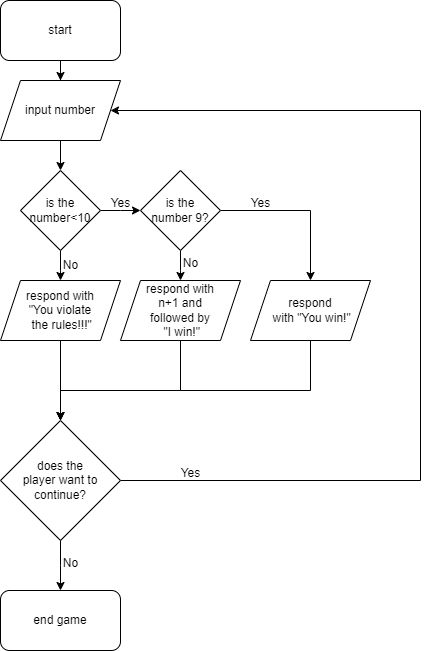

The diagram above was exported from draw.io. Its source (the exported page's mxGraphModel, read from the mxfile embedded in the PNG):
<mxGraphModel dx="1050" dy="566" grid="1" gridSize="10" guides="1" tooltips="1" connect="1" arrows="1" fold="1" page="1" pageScale="1" pageWidth="827" pageHeight="1169" math="0" shadow="0">
  <root>
    <mxCell id="WIyWlLk6GJQsqaUBKTNV-0" />
    <mxCell id="WIyWlLk6GJQsqaUBKTNV-1" parent="WIyWlLk6GJQsqaUBKTNV-0" />
    <mxCell id="7QxBkUVExuU79ObAWWG--0" value="start" style="rounded=1;whiteSpace=wrap;html=1;" vertex="1" parent="WIyWlLk6GJQsqaUBKTNV-1">
      <mxGeometry x="60" y="20" width="120" height="60" as="geometry" />
    </mxCell>
    <mxCell id="7QxBkUVExuU79ObAWWG--9" style="edgeStyle=orthogonalEdgeStyle;rounded=0;orthogonalLoop=1;jettySize=auto;html=1;" edge="1" parent="WIyWlLk6GJQsqaUBKTNV-1" source="7QxBkUVExuU79ObAWWG--5">
      <mxGeometry relative="1" as="geometry">
        <mxPoint x="200" y="230" as="targetPoint" />
      </mxGeometry>
    </mxCell>
    <mxCell id="7QxBkUVExuU79ObAWWG--11" style="edgeStyle=orthogonalEdgeStyle;rounded=0;orthogonalLoop=1;jettySize=auto;html=1;" edge="1" parent="WIyWlLk6GJQsqaUBKTNV-1" source="7QxBkUVExuU79ObAWWG--5">
      <mxGeometry relative="1" as="geometry">
        <mxPoint x="120" y="300" as="targetPoint" />
      </mxGeometry>
    </mxCell>
    <mxCell id="7QxBkUVExuU79ObAWWG--5" value="is the &lt;br&gt;number&amp;lt;10" style="rhombus;whiteSpace=wrap;html=1;" vertex="1" parent="WIyWlLk6GJQsqaUBKTNV-1">
      <mxGeometry x="80" y="190" width="80" height="80" as="geometry" />
    </mxCell>
    <mxCell id="7QxBkUVExuU79ObAWWG--7" value="" style="edgeStyle=orthogonalEdgeStyle;rounded=0;orthogonalLoop=1;jettySize=auto;html=1;" edge="1" parent="WIyWlLk6GJQsqaUBKTNV-1" source="7QxBkUVExuU79ObAWWG--0" target="7QxBkUVExuU79ObAWWG--4">
      <mxGeometry relative="1" as="geometry">
        <mxPoint x="120" y="80" as="sourcePoint" />
        <mxPoint x="120" y="160" as="targetPoint" />
      </mxGeometry>
    </mxCell>
    <mxCell id="7QxBkUVExuU79ObAWWG--8" value="" style="edgeStyle=orthogonalEdgeStyle;rounded=0;orthogonalLoop=1;jettySize=auto;html=1;" edge="1" parent="WIyWlLk6GJQsqaUBKTNV-1" source="7QxBkUVExuU79ObAWWG--4" target="7QxBkUVExuU79ObAWWG--5">
      <mxGeometry relative="1" as="geometry" />
    </mxCell>
    <mxCell id="7QxBkUVExuU79ObAWWG--4" value="input number" style="shape=parallelogram;perimeter=parallelogramPerimeter;whiteSpace=wrap;html=1;fixedSize=1;" vertex="1" parent="WIyWlLk6GJQsqaUBKTNV-1">
      <mxGeometry x="60" y="100" width="120" height="60" as="geometry" />
    </mxCell>
    <mxCell id="7QxBkUVExuU79ObAWWG--10" value="Yes" style="text;html=1;align=center;verticalAlign=middle;resizable=0;points=[];autosize=1;strokeColor=none;fillColor=none;" vertex="1" parent="WIyWlLk6GJQsqaUBKTNV-1">
      <mxGeometry x="160" y="208" width="40" height="30" as="geometry" />
    </mxCell>
    <mxCell id="7QxBkUVExuU79ObAWWG--16" style="edgeStyle=orthogonalEdgeStyle;rounded=0;orthogonalLoop=1;jettySize=auto;html=1;" edge="1" parent="WIyWlLk6GJQsqaUBKTNV-1" source="7QxBkUVExuU79ObAWWG--12">
      <mxGeometry relative="1" as="geometry">
        <mxPoint x="240" y="300" as="targetPoint" />
      </mxGeometry>
    </mxCell>
    <mxCell id="7QxBkUVExuU79ObAWWG--19" style="edgeStyle=orthogonalEdgeStyle;rounded=0;orthogonalLoop=1;jettySize=auto;html=1;entryX=0.5;entryY=0;entryDx=0;entryDy=0;" edge="1" parent="WIyWlLk6GJQsqaUBKTNV-1" source="7QxBkUVExuU79ObAWWG--12" target="7QxBkUVExuU79ObAWWG--20">
      <mxGeometry relative="1" as="geometry">
        <mxPoint x="340" y="230" as="targetPoint" />
      </mxGeometry>
    </mxCell>
    <mxCell id="7QxBkUVExuU79ObAWWG--12" value="is the &lt;br&gt;number 9?" style="rhombus;whiteSpace=wrap;html=1;" vertex="1" parent="WIyWlLk6GJQsqaUBKTNV-1">
      <mxGeometry x="200" y="190" width="80" height="80" as="geometry" />
    </mxCell>
    <mxCell id="7QxBkUVExuU79ObAWWG--14" value="No" style="text;html=1;align=center;verticalAlign=middle;resizable=0;points=[];autosize=1;strokeColor=none;fillColor=none;" vertex="1" parent="WIyWlLk6GJQsqaUBKTNV-1">
      <mxGeometry x="110" y="270" width="40" height="30" as="geometry" />
    </mxCell>
    <mxCell id="7QxBkUVExuU79ObAWWG--23" style="edgeStyle=orthogonalEdgeStyle;rounded=0;orthogonalLoop=1;jettySize=auto;html=1;entryX=0.5;entryY=0;entryDx=0;entryDy=0;" edge="1" parent="WIyWlLk6GJQsqaUBKTNV-1" source="7QxBkUVExuU79ObAWWG--15" target="7QxBkUVExuU79ObAWWG--22">
      <mxGeometry relative="1" as="geometry" />
    </mxCell>
    <mxCell id="7QxBkUVExuU79ObAWWG--15" value="respond with&lt;br&gt;&quot;You violate&lt;br&gt;&amp;nbsp;the rules!!!&quot;" style="shape=parallelogram;perimeter=parallelogramPerimeter;whiteSpace=wrap;html=1;fixedSize=1;" vertex="1" parent="WIyWlLk6GJQsqaUBKTNV-1">
      <mxGeometry x="60" y="300" width="120" height="60" as="geometry" />
    </mxCell>
    <mxCell id="7QxBkUVExuU79ObAWWG--17" value="No" style="text;html=1;align=center;verticalAlign=middle;resizable=0;points=[];autosize=1;strokeColor=none;fillColor=none;" vertex="1" parent="WIyWlLk6GJQsqaUBKTNV-1">
      <mxGeometry x="230" y="268" width="40" height="30" as="geometry" />
    </mxCell>
    <mxCell id="7QxBkUVExuU79ObAWWG--24" style="edgeStyle=orthogonalEdgeStyle;rounded=0;orthogonalLoop=1;jettySize=auto;html=1;" edge="1" parent="WIyWlLk6GJQsqaUBKTNV-1" source="7QxBkUVExuU79ObAWWG--18">
      <mxGeometry relative="1" as="geometry">
        <mxPoint x="120" y="440" as="targetPoint" />
        <Array as="points">
          <mxPoint x="240" y="410" />
        </Array>
      </mxGeometry>
    </mxCell>
    <mxCell id="7QxBkUVExuU79ObAWWG--18" value="respond with &lt;br&gt;n+1 and &lt;br&gt;followed by&lt;br&gt;&amp;nbsp;&quot;I win!&quot;" style="shape=parallelogram;perimeter=parallelogramPerimeter;whiteSpace=wrap;html=1;fixedSize=1;" vertex="1" parent="WIyWlLk6GJQsqaUBKTNV-1">
      <mxGeometry x="180" y="300" width="120" height="60" as="geometry" />
    </mxCell>
    <mxCell id="7QxBkUVExuU79ObAWWG--25" style="edgeStyle=orthogonalEdgeStyle;rounded=0;orthogonalLoop=1;jettySize=auto;html=1;entryX=0.5;entryY=0;entryDx=0;entryDy=0;" edge="1" parent="WIyWlLk6GJQsqaUBKTNV-1" source="7QxBkUVExuU79ObAWWG--20" target="7QxBkUVExuU79ObAWWG--22">
      <mxGeometry relative="1" as="geometry">
        <mxPoint x="120" y="410" as="targetPoint" />
        <Array as="points">
          <mxPoint x="370" y="410" />
          <mxPoint x="120" y="410" />
        </Array>
      </mxGeometry>
    </mxCell>
    <mxCell id="7QxBkUVExuU79ObAWWG--20" value="respond&lt;br&gt;&amp;nbsp;with &quot;You win!&quot;" style="shape=parallelogram;perimeter=parallelogramPerimeter;whiteSpace=wrap;html=1;fixedSize=1;" vertex="1" parent="WIyWlLk6GJQsqaUBKTNV-1">
      <mxGeometry x="310" y="300" width="120" height="60" as="geometry" />
    </mxCell>
    <mxCell id="7QxBkUVExuU79ObAWWG--21" value="Yes" style="text;html=1;align=center;verticalAlign=middle;resizable=0;points=[];autosize=1;strokeColor=none;fillColor=none;" vertex="1" parent="WIyWlLk6GJQsqaUBKTNV-1">
      <mxGeometry x="300" y="208" width="40" height="30" as="geometry" />
    </mxCell>
    <mxCell id="7QxBkUVExuU79ObAWWG--26" style="edgeStyle=orthogonalEdgeStyle;rounded=0;orthogonalLoop=1;jettySize=auto;html=1;entryX=1;entryY=0.5;entryDx=0;entryDy=0;" edge="1" parent="WIyWlLk6GJQsqaUBKTNV-1" source="7QxBkUVExuU79ObAWWG--22" target="7QxBkUVExuU79ObAWWG--4">
      <mxGeometry relative="1" as="geometry">
        <mxPoint x="480" y="220" as="targetPoint" />
        <Array as="points">
          <mxPoint x="480" y="500" />
          <mxPoint x="480" y="130" />
        </Array>
      </mxGeometry>
    </mxCell>
    <mxCell id="7QxBkUVExuU79ObAWWG--28" style="edgeStyle=orthogonalEdgeStyle;rounded=0;orthogonalLoop=1;jettySize=auto;html=1;" edge="1" parent="WIyWlLk6GJQsqaUBKTNV-1" source="7QxBkUVExuU79ObAWWG--22">
      <mxGeometry relative="1" as="geometry">
        <mxPoint x="120" y="610" as="targetPoint" />
      </mxGeometry>
    </mxCell>
    <mxCell id="7QxBkUVExuU79ObAWWG--22" value="does the &lt;br&gt;player want to continue?" style="rhombus;whiteSpace=wrap;html=1;" vertex="1" parent="WIyWlLk6GJQsqaUBKTNV-1">
      <mxGeometry x="60" y="440" width="120" height="120" as="geometry" />
    </mxCell>
    <mxCell id="7QxBkUVExuU79ObAWWG--27" value="Yes" style="text;html=1;align=center;verticalAlign=middle;resizable=0;points=[];autosize=1;strokeColor=none;fillColor=none;" vertex="1" parent="WIyWlLk6GJQsqaUBKTNV-1">
      <mxGeometry x="230" y="478" width="40" height="30" as="geometry" />
    </mxCell>
    <mxCell id="7QxBkUVExuU79ObAWWG--29" value="No" style="text;html=1;align=center;verticalAlign=middle;resizable=0;points=[];autosize=1;strokeColor=none;fillColor=none;" vertex="1" parent="WIyWlLk6GJQsqaUBKTNV-1">
      <mxGeometry x="110" y="568" width="40" height="30" as="geometry" />
    </mxCell>
    <mxCell id="7QxBkUVExuU79ObAWWG--30" value="end game" style="rounded=1;whiteSpace=wrap;html=1;" vertex="1" parent="WIyWlLk6GJQsqaUBKTNV-1">
      <mxGeometry x="60" y="610" width="120" height="60" as="geometry" />
    </mxCell>
  </root>
</mxGraphModel>